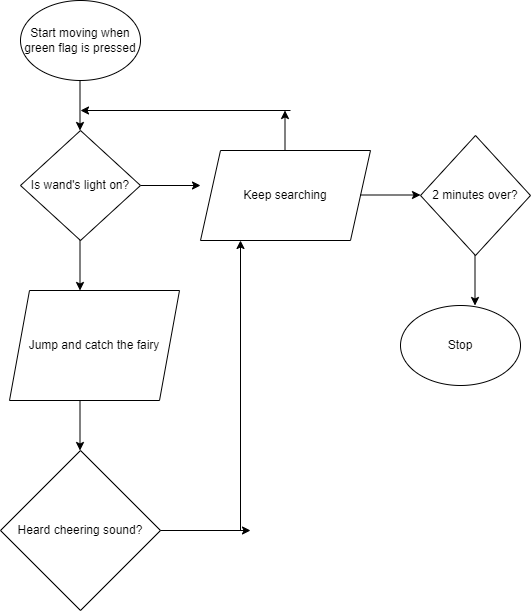

The diagram above was exported from draw.io. Its source (the exported page's mxGraphModel, read from the mxfile embedded in the PNG):
<mxGraphModel dx="1422" dy="794" grid="1" gridSize="10" guides="1" tooltips="1" connect="1" arrows="1" fold="1" page="1" pageScale="1" pageWidth="827" pageHeight="1169" math="0" shadow="0">
  <root>
    <mxCell id="0" />
    <mxCell id="1" parent="0" />
    <mxCell id="Wx2XVyHHczuAWHs3ot_i-1" value="Start moving when green flag is pressed" style="ellipse;whiteSpace=wrap;html=1;" parent="1" vertex="1">
      <mxGeometry x="340" y="60" width="120" height="80" as="geometry" />
    </mxCell>
    <mxCell id="Wx2XVyHHczuAWHs3ot_i-2" value="" style="endArrow=classic;html=1;rounded=0;" parent="1" edge="1">
      <mxGeometry width="50" height="50" relative="1" as="geometry">
        <mxPoint x="399.5" y="140" as="sourcePoint" />
        <mxPoint x="399.5" y="190" as="targetPoint" />
        <Array as="points">
          <mxPoint x="399.5" y="140" />
        </Array>
      </mxGeometry>
    </mxCell>
    <mxCell id="Wx2XVyHHczuAWHs3ot_i-5" style="edgeStyle=orthogonalEdgeStyle;rounded=0;orthogonalLoop=1;jettySize=auto;html=1;exitX=1;exitY=0.5;exitDx=0;exitDy=0;" parent="1" source="Wx2XVyHHczuAWHs3ot_i-3" edge="1">
      <mxGeometry relative="1" as="geometry">
        <mxPoint x="520" y="245" as="targetPoint" />
      </mxGeometry>
    </mxCell>
    <mxCell id="Wx2XVyHHczuAWHs3ot_i-3" value="Is wand's light on?" style="rhombus;whiteSpace=wrap;html=1;" parent="1" vertex="1">
      <mxGeometry x="340" y="190" width="120" height="110" as="geometry" />
    </mxCell>
    <mxCell id="Wx2XVyHHczuAWHs3ot_i-6" value="Keep searching" style="shape=parallelogram;perimeter=parallelogramPerimeter;whiteSpace=wrap;html=1;fixedSize=1;" parent="1" vertex="1">
      <mxGeometry x="520" y="210" width="170" height="90" as="geometry" />
    </mxCell>
    <mxCell id="Wx2XVyHHczuAWHs3ot_i-11" value="" style="endArrow=classic;html=1;rounded=0;" parent="1" edge="1">
      <mxGeometry width="50" height="50" relative="1" as="geometry">
        <mxPoint x="399.5" y="300" as="sourcePoint" />
        <mxPoint x="399.5" y="350" as="targetPoint" />
        <Array as="points">
          <mxPoint x="399.5" y="300" />
        </Array>
      </mxGeometry>
    </mxCell>
    <mxCell id="Wx2XVyHHczuAWHs3ot_i-15" value="Jump and catch the fairy" style="shape=parallelogram;perimeter=parallelogramPerimeter;whiteSpace=wrap;html=1;fixedSize=1;" parent="1" vertex="1">
      <mxGeometry x="329" y="350" width="170" height="110" as="geometry" />
    </mxCell>
    <mxCell id="Wx2XVyHHczuAWHs3ot_i-20" value="" style="endArrow=classic;html=1;rounded=0;" parent="1" edge="1">
      <mxGeometry width="50" height="50" relative="1" as="geometry">
        <mxPoint x="399.5" y="460" as="sourcePoint" />
        <mxPoint x="399.5" y="510" as="targetPoint" />
        <Array as="points">
          <mxPoint x="399.5" y="460" />
        </Array>
      </mxGeometry>
    </mxCell>
    <mxCell id="Wx2XVyHHczuAWHs3ot_i-21" value="Heard cheering sound?" style="rhombus;whiteSpace=wrap;html=1;" parent="1" vertex="1">
      <mxGeometry x="320" y="510" width="160" height="160" as="geometry" />
    </mxCell>
    <mxCell id="Wx2XVyHHczuAWHs3ot_i-22" value="" style="endArrow=classic;html=1;rounded=0;" parent="1" edge="1">
      <mxGeometry width="50" height="50" relative="1" as="geometry">
        <mxPoint x="480" y="590" as="sourcePoint" />
        <mxPoint x="570" y="590" as="targetPoint" />
      </mxGeometry>
    </mxCell>
    <mxCell id="Wx2XVyHHczuAWHs3ot_i-25" value="" style="endArrow=classic;html=1;rounded=0;" parent="1" edge="1">
      <mxGeometry width="50" height="50" relative="1" as="geometry">
        <mxPoint x="560" y="590" as="sourcePoint" />
        <mxPoint x="560" y="300" as="targetPoint" />
      </mxGeometry>
    </mxCell>
    <mxCell id="Wx2XVyHHczuAWHs3ot_i-27" value="" style="endArrow=classic;html=1;rounded=0;" parent="1" edge="1">
      <mxGeometry width="50" height="50" relative="1" as="geometry">
        <mxPoint x="604.5" y="210" as="sourcePoint" />
        <mxPoint x="604.5" y="170" as="targetPoint" />
      </mxGeometry>
    </mxCell>
    <mxCell id="Wx2XVyHHczuAWHs3ot_i-29" value="" style="endArrow=classic;html=1;rounded=0;" parent="1" edge="1">
      <mxGeometry width="50" height="50" relative="1" as="geometry">
        <mxPoint x="610" y="170" as="sourcePoint" />
        <mxPoint x="400" y="170" as="targetPoint" />
      </mxGeometry>
    </mxCell>
    <mxCell id="Wx2XVyHHczuAWHs3ot_i-31" style="edgeStyle=orthogonalEdgeStyle;rounded=0;orthogonalLoop=1;jettySize=auto;html=1;exitX=1;exitY=0.5;exitDx=0;exitDy=0;" parent="1" edge="1">
      <mxGeometry relative="1" as="geometry">
        <mxPoint x="740" y="254.5" as="targetPoint" />
        <mxPoint x="680" y="254.5" as="sourcePoint" />
      </mxGeometry>
    </mxCell>
    <mxCell id="Wx2XVyHHczuAWHs3ot_i-32" value="2 minutes over?" style="rhombus;whiteSpace=wrap;html=1;" parent="1" vertex="1">
      <mxGeometry x="740" y="195" width="110" height="120" as="geometry" />
    </mxCell>
    <mxCell id="Wx2XVyHHczuAWHs3ot_i-33" value="" style="endArrow=classic;html=1;rounded=0;" parent="1" edge="1">
      <mxGeometry width="50" height="50" relative="1" as="geometry">
        <mxPoint x="794.5" y="315" as="sourcePoint" />
        <mxPoint x="794.5" y="365" as="targetPoint" />
        <Array as="points">
          <mxPoint x="794.5" y="315" />
        </Array>
      </mxGeometry>
    </mxCell>
    <mxCell id="Wx2XVyHHczuAWHs3ot_i-34" value="Stop" style="ellipse;whiteSpace=wrap;html=1;" parent="1" vertex="1">
      <mxGeometry x="720" y="365" width="120" height="80" as="geometry" />
    </mxCell>
  </root>
</mxGraphModel>